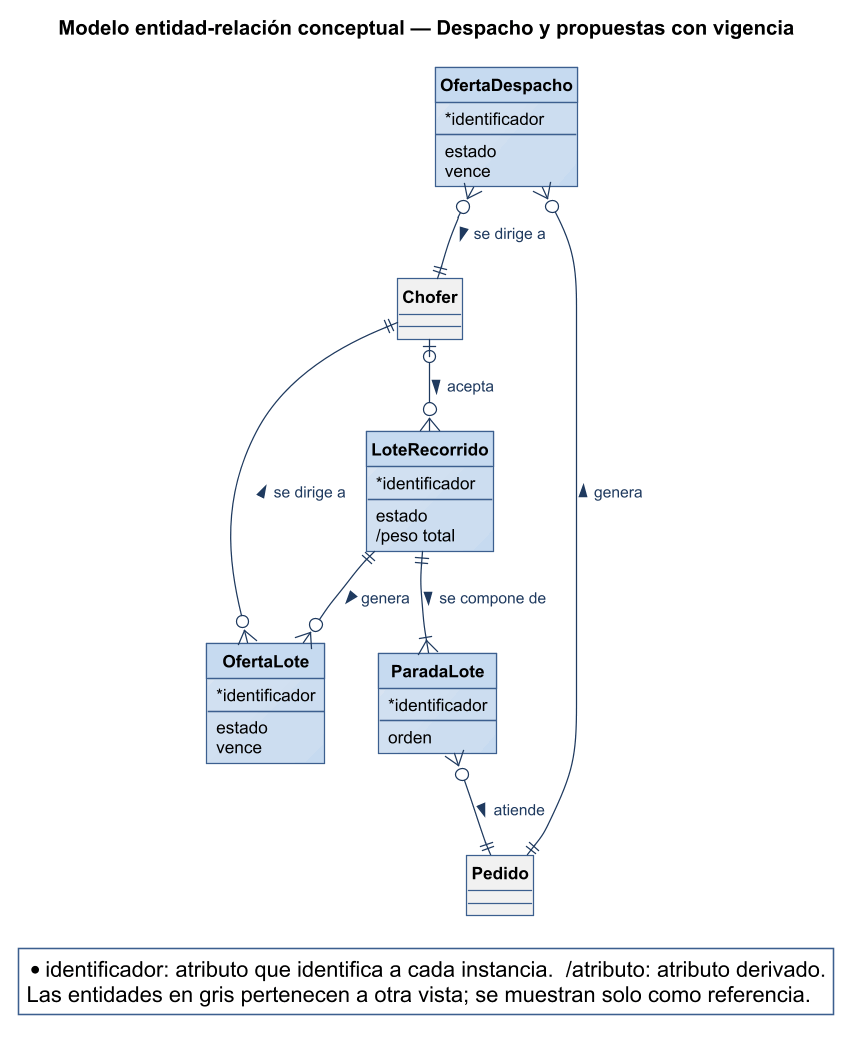

The diagram above was rendered by PlantUML. Its source (embedded in the PNG):
@startuml
title Modelo entidad-relación conceptual — Despacho y propuestas con vigencia
!include ../../estilo-vp.iuml
skinparam entity<<ajena>> {
  BackgroundColor #F1F1F1
  BorderColor #8A97A3
  FontColor #55616C
}
skinparam class<<propuesto>> {
  BorderColor #1F5E8C
  BackgroundColor #FFF6D9
}
skinparam entity<<propuesto>> {
  BorderColor #1F5E8C
  BackgroundColor #FFF6D9
}

hide circle

skinparam nodesep 25
skinparam ranksep 45

entity OfertaDespacho {
  * identificador
  --
  {field} estado
  {field} vence
}
entity OfertaLote {
  * identificador
  --
  {field} estado
  {field} vence
}
entity LoteRecorrido {
  * identificador
  --
  {field} estado
  {field} /peso total
}
entity ParadaLote {
  * identificador
  --
  {field} orden
}
entity Pedido #F1F1F1 {
}
entity Chofer #F1F1F1 {
}

Chofer |o--o{ LoteRecorrido : acepta >
OfertaDespacho }o--|| Chofer : se dirige a >
Pedido ||--o{ OfertaDespacho : genera >
LoteRecorrido ||--o{ OfertaLote : genera >
OfertaLote }o--|| Chofer : se dirige a >
LoteRecorrido ||--|{ ParadaLote : se compone de >
ParadaLote }o--|| Pedido : atiende >

legend bottom right
  * identificador: atributo que identifica a cada instancia.  /atributo: atributo derivado.
  Las entidades en gris pertenecen a otra vista; se muestran solo como referencia.
endlegend
@enduml